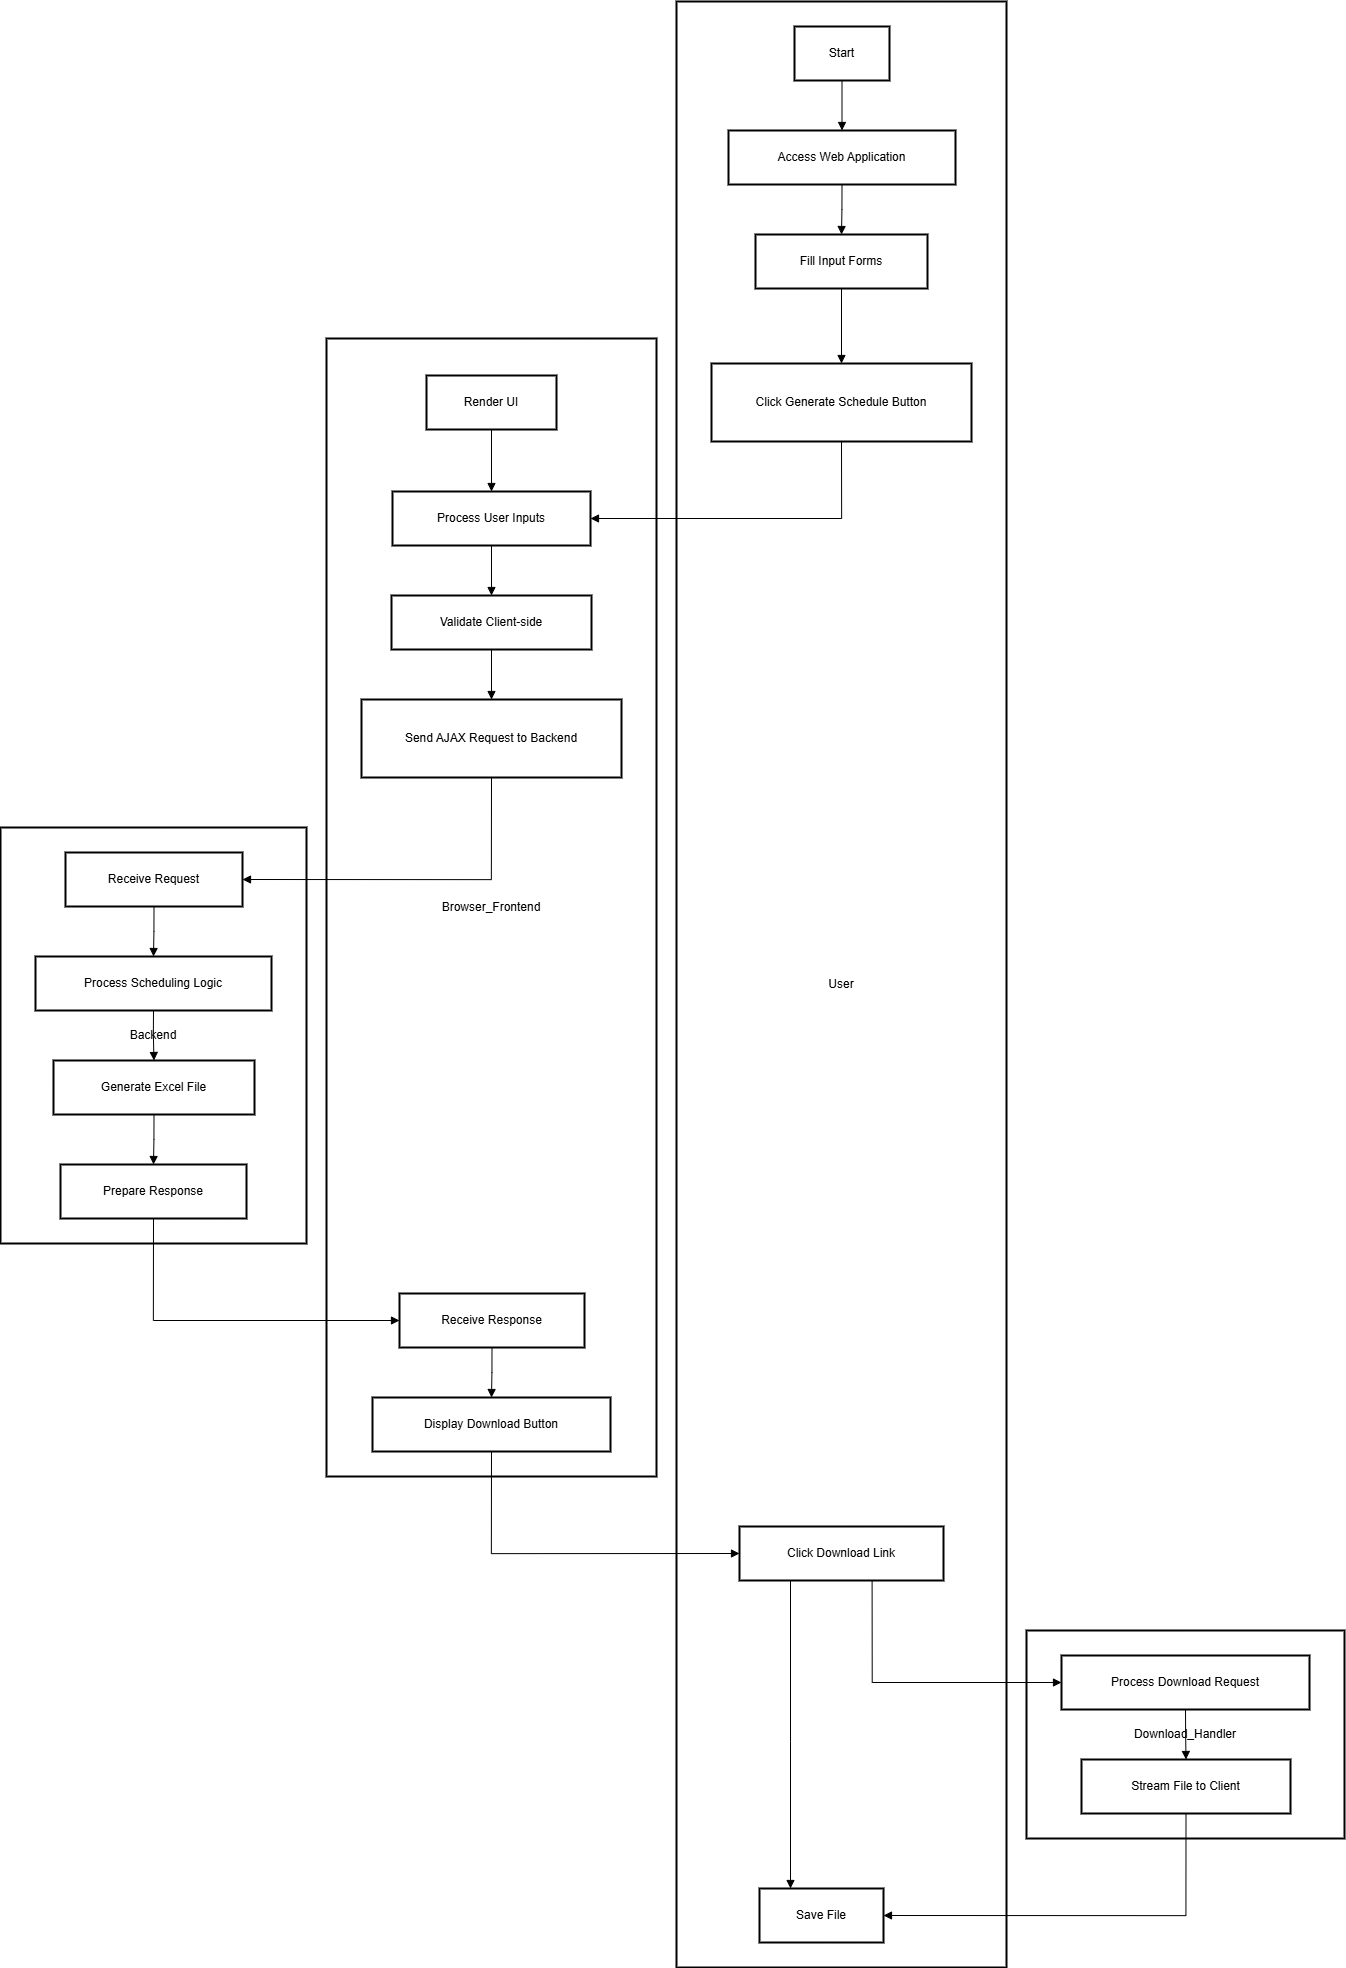

The diagram above was exported from draw.io. Its source (the exported page's mxGraphModel, read from the mxfile embedded in the PNG):
<mxGraphModel dx="3686" dy="1491" grid="1" gridSize="10" guides="1" tooltips="1" connect="1" arrows="1" fold="1" page="1" pageScale="1" pageWidth="850" pageHeight="1100" math="0" shadow="0">
  <root>
    <mxCell id="0" />
    <mxCell id="1" parent="0" />
    <mxCell id="_sLKJiC896bvZ2Eq0IUf-1" value="Download_Handler" style="whiteSpace=wrap;strokeWidth=2;" vertex="1" parent="1">
      <mxGeometry x="1296" y="1699" width="318" height="208" as="geometry" />
    </mxCell>
    <mxCell id="_sLKJiC896bvZ2Eq0IUf-2" value="Backend" style="whiteSpace=wrap;strokeWidth=2;" vertex="1" parent="1">
      <mxGeometry x="270" y="896" width="306" height="416" as="geometry" />
    </mxCell>
    <mxCell id="_sLKJiC896bvZ2Eq0IUf-3" value="Browser_Frontend" style="whiteSpace=wrap;strokeWidth=2;" vertex="1" parent="1">
      <mxGeometry x="596" y="407" width="330" height="1138" as="geometry" />
    </mxCell>
    <mxCell id="_sLKJiC896bvZ2Eq0IUf-4" value="User" style="whiteSpace=wrap;strokeWidth=2;" vertex="1" parent="1">
      <mxGeometry x="946" y="70" width="330" height="1966" as="geometry" />
    </mxCell>
    <mxCell id="_sLKJiC896bvZ2Eq0IUf-5" value="Start" style="whiteSpace=wrap;strokeWidth=2;" vertex="1" parent="1">
      <mxGeometry x="1064" y="95" width="95" height="54" as="geometry" />
    </mxCell>
    <mxCell id="_sLKJiC896bvZ2Eq0IUf-6" value="Access Web Application" style="whiteSpace=wrap;strokeWidth=2;" vertex="1" parent="1">
      <mxGeometry x="998" y="199" width="227" height="54" as="geometry" />
    </mxCell>
    <mxCell id="_sLKJiC896bvZ2Eq0IUf-7" value="Fill Input Forms" style="whiteSpace=wrap;strokeWidth=2;" vertex="1" parent="1">
      <mxGeometry x="1025" y="303" width="172" height="54" as="geometry" />
    </mxCell>
    <mxCell id="_sLKJiC896bvZ2Eq0IUf-8" value="Click Generate Schedule Button" style="whiteSpace=wrap;strokeWidth=2;" vertex="1" parent="1">
      <mxGeometry x="981" y="432" width="260" height="78" as="geometry" />
    </mxCell>
    <mxCell id="_sLKJiC896bvZ2Eq0IUf-9" value="Click Download Link" style="whiteSpace=wrap;strokeWidth=2;" vertex="1" parent="1">
      <mxGeometry x="1009" y="1595" width="204" height="54" as="geometry" />
    </mxCell>
    <mxCell id="_sLKJiC896bvZ2Eq0IUf-10" value="Save File" style="whiteSpace=wrap;strokeWidth=2;" vertex="1" parent="1">
      <mxGeometry x="1029" y="1957" width="124" height="54" as="geometry" />
    </mxCell>
    <mxCell id="_sLKJiC896bvZ2Eq0IUf-11" value="Render UI" style="whiteSpace=wrap;strokeWidth=2;" vertex="1" parent="1">
      <mxGeometry x="696" y="444" width="130" height="54" as="geometry" />
    </mxCell>
    <mxCell id="_sLKJiC896bvZ2Eq0IUf-12" value="Process User Inputs" style="whiteSpace=wrap;strokeWidth=2;" vertex="1" parent="1">
      <mxGeometry x="662" y="560" width="198" height="54" as="geometry" />
    </mxCell>
    <mxCell id="_sLKJiC896bvZ2Eq0IUf-13" value="Validate Client-side" style="whiteSpace=wrap;strokeWidth=2;" vertex="1" parent="1">
      <mxGeometry x="661" y="664" width="200" height="54" as="geometry" />
    </mxCell>
    <mxCell id="_sLKJiC896bvZ2Eq0IUf-14" value="Send AJAX Request to Backend" style="whiteSpace=wrap;strokeWidth=2;" vertex="1" parent="1">
      <mxGeometry x="631" y="768" width="260" height="78" as="geometry" />
    </mxCell>
    <mxCell id="_sLKJiC896bvZ2Eq0IUf-15" value="Receive Response" style="whiteSpace=wrap;strokeWidth=2;" vertex="1" parent="1">
      <mxGeometry x="669" y="1362" width="185" height="54" as="geometry" />
    </mxCell>
    <mxCell id="_sLKJiC896bvZ2Eq0IUf-16" value="Display Download Button" style="whiteSpace=wrap;strokeWidth=2;" vertex="1" parent="1">
      <mxGeometry x="642" y="1466" width="238" height="54" as="geometry" />
    </mxCell>
    <mxCell id="_sLKJiC896bvZ2Eq0IUf-17" value="Receive Request" style="whiteSpace=wrap;strokeWidth=2;" vertex="1" parent="1">
      <mxGeometry x="335" y="921" width="177" height="54" as="geometry" />
    </mxCell>
    <mxCell id="_sLKJiC896bvZ2Eq0IUf-18" value="Process Scheduling Logic" style="whiteSpace=wrap;strokeWidth=2;" vertex="1" parent="1">
      <mxGeometry x="305" y="1025" width="236" height="54" as="geometry" />
    </mxCell>
    <mxCell id="_sLKJiC896bvZ2Eq0IUf-19" value="Generate Excel File" style="whiteSpace=wrap;strokeWidth=2;" vertex="1" parent="1">
      <mxGeometry x="323" y="1129" width="201" height="54" as="geometry" />
    </mxCell>
    <mxCell id="_sLKJiC896bvZ2Eq0IUf-20" value="Prepare Response" style="whiteSpace=wrap;strokeWidth=2;" vertex="1" parent="1">
      <mxGeometry x="330" y="1233" width="186" height="54" as="geometry" />
    </mxCell>
    <mxCell id="_sLKJiC896bvZ2Eq0IUf-21" value="Process Download Request" style="whiteSpace=wrap;strokeWidth=2;" vertex="1" parent="1">
      <mxGeometry x="1331" y="1724" width="248" height="54" as="geometry" />
    </mxCell>
    <mxCell id="_sLKJiC896bvZ2Eq0IUf-22" value="Stream File to Client" style="whiteSpace=wrap;strokeWidth=2;" vertex="1" parent="1">
      <mxGeometry x="1351" y="1828" width="209" height="54" as="geometry" />
    </mxCell>
    <mxCell id="_sLKJiC896bvZ2Eq0IUf-23" value="" style="startArrow=none;endArrow=block;exitX=0.5;exitY=1;entryX=0.5;entryY=0;rounded=0;edgeStyle=orthogonalEdgeStyle;" edge="1" parent="1" source="_sLKJiC896bvZ2Eq0IUf-5" target="_sLKJiC896bvZ2Eq0IUf-6">
      <mxGeometry relative="1" as="geometry" />
    </mxCell>
    <mxCell id="_sLKJiC896bvZ2Eq0IUf-24" value="" style="startArrow=none;endArrow=block;exitX=0.5;exitY=1;entryX=0.5;entryY=0;rounded=0;edgeStyle=orthogonalEdgeStyle;" edge="1" parent="1" source="_sLKJiC896bvZ2Eq0IUf-6" target="_sLKJiC896bvZ2Eq0IUf-7">
      <mxGeometry relative="1" as="geometry" />
    </mxCell>
    <mxCell id="_sLKJiC896bvZ2Eq0IUf-25" value="" style="startArrow=none;endArrow=block;exitX=0.5;exitY=1;entryX=0.5;entryY=0;rounded=0;edgeStyle=orthogonalEdgeStyle;" edge="1" parent="1" source="_sLKJiC896bvZ2Eq0IUf-7" target="_sLKJiC896bvZ2Eq0IUf-8">
      <mxGeometry relative="1" as="geometry" />
    </mxCell>
    <mxCell id="_sLKJiC896bvZ2Eq0IUf-26" value="" style="startArrow=none;endArrow=block;exitX=0.25;exitY=1;entryX=0.25;entryY=0;rounded=0;edgeStyle=elbowEdgeStyle;entryDx=0;entryDy=0;exitDx=0;exitDy=0;" edge="1" parent="1" source="_sLKJiC896bvZ2Eq0IUf-9" target="_sLKJiC896bvZ2Eq0IUf-10">
      <mxGeometry relative="1" as="geometry">
        <Array as="points">
          <mxPoint x="1060" y="1810" />
        </Array>
      </mxGeometry>
    </mxCell>
    <mxCell id="_sLKJiC896bvZ2Eq0IUf-27" value="" style="startArrow=none;endArrow=block;exitX=0.5;exitY=1;entryX=0.5;entryY=0;rounded=0;edgeStyle=orthogonalEdgeStyle;" edge="1" parent="1" source="_sLKJiC896bvZ2Eq0IUf-11" target="_sLKJiC896bvZ2Eq0IUf-12">
      <mxGeometry relative="1" as="geometry" />
    </mxCell>
    <mxCell id="_sLKJiC896bvZ2Eq0IUf-28" value="" style="startArrow=none;endArrow=block;exitX=0.5;exitY=1;entryX=0.5;entryY=0;rounded=0;edgeStyle=orthogonalEdgeStyle;" edge="1" parent="1" source="_sLKJiC896bvZ2Eq0IUf-12" target="_sLKJiC896bvZ2Eq0IUf-13">
      <mxGeometry relative="1" as="geometry" />
    </mxCell>
    <mxCell id="_sLKJiC896bvZ2Eq0IUf-29" value="" style="startArrow=none;endArrow=block;exitX=0.5;exitY=1;entryX=0.5;entryY=0;rounded=0;edgeStyle=orthogonalEdgeStyle;" edge="1" parent="1" source="_sLKJiC896bvZ2Eq0IUf-13" target="_sLKJiC896bvZ2Eq0IUf-14">
      <mxGeometry relative="1" as="geometry" />
    </mxCell>
    <mxCell id="_sLKJiC896bvZ2Eq0IUf-30" value="" style="startArrow=none;endArrow=block;exitX=0.5;exitY=1;entryX=0.5;entryY=0;rounded=0;edgeStyle=orthogonalEdgeStyle;" edge="1" parent="1" source="_sLKJiC896bvZ2Eq0IUf-15" target="_sLKJiC896bvZ2Eq0IUf-16">
      <mxGeometry relative="1" as="geometry" />
    </mxCell>
    <mxCell id="_sLKJiC896bvZ2Eq0IUf-31" value="" style="startArrow=none;endArrow=block;exitX=0.5;exitY=1;entryX=0.5;entryY=0;rounded=0;edgeStyle=orthogonalEdgeStyle;" edge="1" parent="1" source="_sLKJiC896bvZ2Eq0IUf-17" target="_sLKJiC896bvZ2Eq0IUf-18">
      <mxGeometry relative="1" as="geometry" />
    </mxCell>
    <mxCell id="_sLKJiC896bvZ2Eq0IUf-32" value="" style="startArrow=none;endArrow=block;exitX=0.5;exitY=1;entryX=0.5;entryY=0;rounded=0;edgeStyle=orthogonalEdgeStyle;" edge="1" parent="1" source="_sLKJiC896bvZ2Eq0IUf-18" target="_sLKJiC896bvZ2Eq0IUf-19">
      <mxGeometry relative="1" as="geometry" />
    </mxCell>
    <mxCell id="_sLKJiC896bvZ2Eq0IUf-33" value="" style="startArrow=none;endArrow=block;exitX=0.5;exitY=1;entryX=0.5;entryY=0;rounded=0;edgeStyle=orthogonalEdgeStyle;" edge="1" parent="1" source="_sLKJiC896bvZ2Eq0IUf-19" target="_sLKJiC896bvZ2Eq0IUf-20">
      <mxGeometry relative="1" as="geometry" />
    </mxCell>
    <mxCell id="_sLKJiC896bvZ2Eq0IUf-34" value="" style="startArrow=none;endArrow=block;exitX=0.5;exitY=1;entryX=0.5;entryY=0;rounded=0;edgeStyle=orthogonalEdgeStyle;" edge="1" parent="1" source="_sLKJiC896bvZ2Eq0IUf-21" target="_sLKJiC896bvZ2Eq0IUf-22">
      <mxGeometry relative="1" as="geometry" />
    </mxCell>
    <mxCell id="_sLKJiC896bvZ2Eq0IUf-35" value="" style="startArrow=none;endArrow=block;exitX=0.5;exitY=1;entryX=1;entryY=0.5;rounded=0;edgeStyle=orthogonalEdgeStyle;entryDx=0;entryDy=0;" edge="1" parent="1" source="_sLKJiC896bvZ2Eq0IUf-8" target="_sLKJiC896bvZ2Eq0IUf-12">
      <mxGeometry relative="1" as="geometry" />
    </mxCell>
    <mxCell id="_sLKJiC896bvZ2Eq0IUf-36" value="" style="startArrow=none;endArrow=block;exitX=0.5;exitY=1;entryX=1;entryY=0.5;rounded=0;edgeStyle=orthogonalEdgeStyle;entryDx=0;entryDy=0;" edge="1" parent="1" source="_sLKJiC896bvZ2Eq0IUf-14" target="_sLKJiC896bvZ2Eq0IUf-17">
      <mxGeometry relative="1" as="geometry" />
    </mxCell>
    <mxCell id="_sLKJiC896bvZ2Eq0IUf-37" value="" style="startArrow=none;endArrow=block;exitX=0.5;exitY=1;entryX=0;entryY=0.5;rounded=0;edgeStyle=orthogonalEdgeStyle;entryDx=0;entryDy=0;" edge="1" parent="1" source="_sLKJiC896bvZ2Eq0IUf-20" target="_sLKJiC896bvZ2Eq0IUf-15">
      <mxGeometry relative="1" as="geometry" />
    </mxCell>
    <mxCell id="_sLKJiC896bvZ2Eq0IUf-38" value="" style="startArrow=none;endArrow=block;exitX=0.5;exitY=1;entryX=0;entryY=0.5;rounded=0;edgeStyle=orthogonalEdgeStyle;entryDx=0;entryDy=0;" edge="1" parent="1" source="_sLKJiC896bvZ2Eq0IUf-16" target="_sLKJiC896bvZ2Eq0IUf-9">
      <mxGeometry relative="1" as="geometry" />
    </mxCell>
    <mxCell id="_sLKJiC896bvZ2Eq0IUf-39" value="" style="startArrow=none;endArrow=block;exitX=0.65;exitY=1;entryX=0;entryY=0.5;rounded=0;edgeStyle=orthogonalEdgeStyle;entryDx=0;entryDy=0;" edge="1" parent="1" source="_sLKJiC896bvZ2Eq0IUf-9" target="_sLKJiC896bvZ2Eq0IUf-21">
      <mxGeometry relative="1" as="geometry" />
    </mxCell>
    <mxCell id="_sLKJiC896bvZ2Eq0IUf-40" value="" style="startArrow=none;endArrow=block;exitX=0.5;exitY=1;entryX=1;entryY=0.5;rounded=0;edgeStyle=orthogonalEdgeStyle;entryDx=0;entryDy=0;" edge="1" parent="1" source="_sLKJiC896bvZ2Eq0IUf-22" target="_sLKJiC896bvZ2Eq0IUf-10">
      <mxGeometry relative="1" as="geometry" />
    </mxCell>
  </root>
</mxGraphModel>